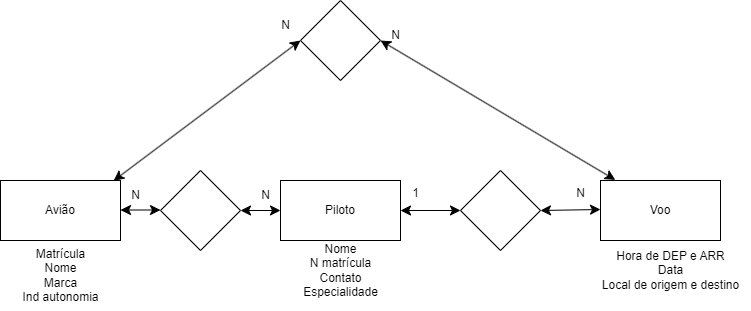

The diagram above was exported from draw.io. Its source (the exported page's mxGraphModel, read from the mxfile embedded in the PNG):
<mxGraphModel dx="1050" dy="581" grid="1" gridSize="10" guides="1" tooltips="1" connect="1" arrows="1" fold="1" page="1" pageScale="1" pageWidth="1100" pageHeight="850" math="0" shadow="0">
  <root>
    <mxCell id="0" />
    <mxCell id="1" parent="0" />
    <mxCell id="isRYhv6_y79KWfNXGg2y-2" value="Avião&lt;br&gt;" style="whiteSpace=wrap;html=1;" vertex="1" parent="1">
      <mxGeometry x="40" y="270" width="120" height="60" as="geometry" />
    </mxCell>
    <mxCell id="isRYhv6_y79KWfNXGg2y-3" value="Matrícula&lt;br&gt;Nome&lt;br&gt;Marca&lt;br&gt;Ind autonomia&lt;br&gt;" style="text;html=1;align=center;verticalAlign=middle;resizable=0;points=[];autosize=1;strokeColor=none;fillColor=none;" vertex="1" parent="1">
      <mxGeometry x="50" y="330" width="100" height="70" as="geometry" />
    </mxCell>
    <mxCell id="isRYhv6_y79KWfNXGg2y-4" value="Piloto&lt;br&gt;" style="whiteSpace=wrap;html=1;" vertex="1" parent="1">
      <mxGeometry x="320" y="270" width="120" height="60" as="geometry" />
    </mxCell>
    <mxCell id="isRYhv6_y79KWfNXGg2y-5" value="Voo&lt;br&gt;" style="whiteSpace=wrap;html=1;" vertex="1" parent="1">
      <mxGeometry x="640" y="270" width="120" height="60" as="geometry" />
    </mxCell>
    <mxCell id="isRYhv6_y79KWfNXGg2y-6" value="Hora de DEP e ARR&lt;br&gt;Data&lt;br&gt;Local de origem e destino&lt;br&gt;" style="text;html=1;align=center;verticalAlign=middle;resizable=0;points=[];autosize=1;strokeColor=none;fillColor=none;" vertex="1" parent="1">
      <mxGeometry x="630" y="330" width="160" height="60" as="geometry" />
    </mxCell>
    <mxCell id="isRYhv6_y79KWfNXGg2y-7" value="Nome&lt;br&gt;N matrícula&lt;br&gt;Contato&lt;br&gt;Especialidade" style="text;html=1;align=center;verticalAlign=middle;resizable=0;points=[];autosize=1;strokeColor=none;fillColor=none;" vertex="1" parent="1">
      <mxGeometry x="330" y="325" width="100" height="70" as="geometry" />
    </mxCell>
    <mxCell id="isRYhv6_y79KWfNXGg2y-8" value="" style="rhombus;whiteSpace=wrap;html=1;" vertex="1" parent="1">
      <mxGeometry x="200" y="260" width="80" height="80" as="geometry" />
    </mxCell>
    <mxCell id="isRYhv6_y79KWfNXGg2y-9" value="" style="edgeStyle=none;orthogonalLoop=1;jettySize=auto;html=1;endArrow=classic;startArrow=classic;endSize=8;startSize=8;rounded=0;entryX=0;entryY=0.5;entryDx=0;entryDy=0;" edge="1" parent="1" source="isRYhv6_y79KWfNXGg2y-8" target="isRYhv6_y79KWfNXGg2y-4">
      <mxGeometry width="100" relative="1" as="geometry">
        <mxPoint x="250" y="540" as="sourcePoint" />
        <mxPoint x="350" y="540" as="targetPoint" />
        <Array as="points" />
      </mxGeometry>
    </mxCell>
    <mxCell id="isRYhv6_y79KWfNXGg2y-10" value="" style="edgeStyle=none;orthogonalLoop=1;jettySize=auto;html=1;endArrow=classic;startArrow=classic;endSize=8;startSize=8;rounded=0;entryX=0;entryY=0.5;entryDx=0;entryDy=0;" edge="1" parent="1">
      <mxGeometry width="100" relative="1" as="geometry">
        <mxPoint x="160" y="299.5" as="sourcePoint" />
        <mxPoint x="200" y="299.5" as="targetPoint" />
        <Array as="points" />
      </mxGeometry>
    </mxCell>
    <mxCell id="isRYhv6_y79KWfNXGg2y-11" value="N" style="text;html=1;align=center;verticalAlign=middle;resizable=0;points=[];autosize=1;strokeColor=none;fillColor=none;" vertex="1" parent="1">
      <mxGeometry x="160" y="270" width="30" height="30" as="geometry" />
    </mxCell>
    <mxCell id="isRYhv6_y79KWfNXGg2y-12" value="N" style="text;html=1;align=center;verticalAlign=middle;resizable=0;points=[];autosize=1;strokeColor=none;fillColor=none;" vertex="1" parent="1">
      <mxGeometry x="290" y="270" width="30" height="30" as="geometry" />
    </mxCell>
    <mxCell id="isRYhv6_y79KWfNXGg2y-13" value="" style="rhombus;whiteSpace=wrap;html=1;" vertex="1" parent="1">
      <mxGeometry x="500" y="260" width="80" height="80" as="geometry" />
    </mxCell>
    <mxCell id="isRYhv6_y79KWfNXGg2y-15" value="" style="edgeStyle=none;orthogonalLoop=1;jettySize=auto;html=1;endArrow=classic;startArrow=classic;endSize=8;startSize=8;rounded=0;entryX=0;entryY=0.5;entryDx=0;entryDy=0;exitX=1;exitY=0.5;exitDx=0;exitDy=0;" edge="1" parent="1" source="isRYhv6_y79KWfNXGg2y-13">
      <mxGeometry width="100" relative="1" as="geometry">
        <mxPoint x="600" y="299" as="sourcePoint" />
        <mxPoint x="640" y="299" as="targetPoint" />
        <Array as="points" />
      </mxGeometry>
    </mxCell>
    <mxCell id="isRYhv6_y79KWfNXGg2y-16" value="" style="edgeStyle=none;orthogonalLoop=1;jettySize=auto;html=1;endArrow=classic;startArrow=classic;endSize=8;startSize=8;rounded=0;entryX=1;entryY=0.5;entryDx=0;entryDy=0;exitX=0;exitY=0.5;exitDx=0;exitDy=0;" edge="1" parent="1" source="isRYhv6_y79KWfNXGg2y-13" target="isRYhv6_y79KWfNXGg2y-4">
      <mxGeometry width="100" relative="1" as="geometry">
        <mxPoint x="180" y="319.5" as="sourcePoint" />
        <mxPoint x="220" y="319.5" as="targetPoint" />
        <Array as="points" />
      </mxGeometry>
    </mxCell>
    <mxCell id="isRYhv6_y79KWfNXGg2y-17" value="N" style="text;html=1;align=center;verticalAlign=middle;resizable=0;points=[];autosize=1;strokeColor=none;fillColor=none;" vertex="1" parent="1">
      <mxGeometry x="605" y="268" width="30" height="30" as="geometry" />
    </mxCell>
    <mxCell id="isRYhv6_y79KWfNXGg2y-18" value="1" style="text;html=1;align=center;verticalAlign=middle;resizable=0;points=[];autosize=1;strokeColor=none;fillColor=none;" vertex="1" parent="1">
      <mxGeometry x="440" y="268" width="30" height="30" as="geometry" />
    </mxCell>
    <mxCell id="isRYhv6_y79KWfNXGg2y-19" value="" style="rhombus;whiteSpace=wrap;html=1;" vertex="1" parent="1">
      <mxGeometry x="340" y="90" width="80" height="80" as="geometry" />
    </mxCell>
    <mxCell id="isRYhv6_y79KWfNXGg2y-20" value="" style="edgeStyle=none;orthogonalLoop=1;jettySize=auto;html=1;endArrow=classic;startArrow=classic;endSize=8;startSize=8;rounded=0;entryX=0.123;entryY=-0.01;entryDx=0;entryDy=0;entryPerimeter=0;exitX=1;exitY=0.5;exitDx=0;exitDy=0;" edge="1" parent="1" source="isRYhv6_y79KWfNXGg2y-19" target="isRYhv6_y79KWfNXGg2y-5">
      <mxGeometry width="100" relative="1" as="geometry">
        <mxPoint x="490" y="160" as="sourcePoint" />
        <mxPoint x="590" y="160" as="targetPoint" />
        <Array as="points" />
      </mxGeometry>
    </mxCell>
    <mxCell id="isRYhv6_y79KWfNXGg2y-21" value="" style="edgeStyle=none;orthogonalLoop=1;jettySize=auto;html=1;endArrow=classic;startArrow=classic;endSize=8;startSize=8;rounded=0;entryX=0;entryY=1;entryDx=0;entryDy=0;exitX=0.943;exitY=0.003;exitDx=0;exitDy=0;exitPerimeter=0;" edge="1" parent="1" source="isRYhv6_y79KWfNXGg2y-2">
      <mxGeometry width="100" relative="1" as="geometry">
        <mxPoint x="140" y="120" as="sourcePoint" />
        <mxPoint x="340" y="130" as="targetPoint" />
        <Array as="points" />
      </mxGeometry>
    </mxCell>
    <mxCell id="isRYhv6_y79KWfNXGg2y-22" value="N" style="text;html=1;align=center;verticalAlign=middle;resizable=0;points=[];autosize=1;strokeColor=none;fillColor=none;" vertex="1" parent="1">
      <mxGeometry x="420" y="110" width="30" height="30" as="geometry" />
    </mxCell>
    <mxCell id="isRYhv6_y79KWfNXGg2y-23" value="N" style="text;html=1;align=center;verticalAlign=middle;resizable=0;points=[];autosize=1;strokeColor=none;fillColor=none;" vertex="1" parent="1">
      <mxGeometry x="310" y="100" width="30" height="30" as="geometry" />
    </mxCell>
  </root>
</mxGraphModel>